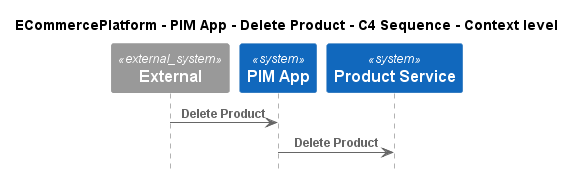

The diagram above was rendered by PlantUML. Its source (embedded in the PNG):
@startuml
!include ..\..\..\..\..\.c4s\C4_Sequence.puml

title ECommercePlatform - PIM App - Delete Product - C4 Sequence - Context level

System_Ext(C4InterFlow.SoftwareSystems.ExternalSystem, "External", "")
System(ECommercePlatform.SoftwareSystems.PIMApp, "PIM App", "")
System(ECommercePlatform.SoftwareSystems.ProductService, "Product Service", "")

Rel(C4InterFlow.SoftwareSystems.ExternalSystem, ECommercePlatform.SoftwareSystems.PIMApp, "Delete Product")
Rel(ECommercePlatform.SoftwareSystems.PIMApp, ECommercePlatform.SoftwareSystems.ProductService, "Delete Product")


@enduml